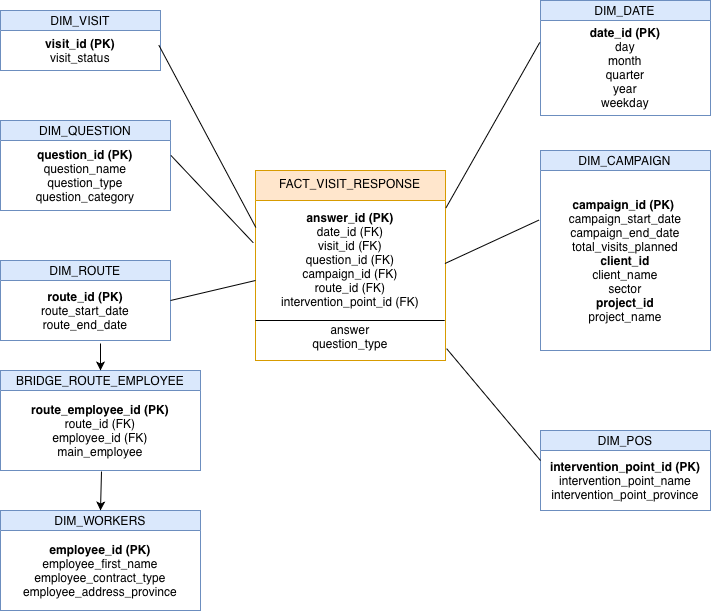

The diagram above was exported from draw.io. Its source (the exported page's mxGraphModel, read from the mxfile embedded in the PNG):
<mxGraphModel dx="1099" dy="767" grid="1" gridSize="10" guides="1" tooltips="1" connect="1" arrows="1" fold="1" page="1" pageScale="1" pageWidth="827" pageHeight="1169" math="0" shadow="0">
  <root>
    <mxCell id="rVgdKEIltFUP-fhqzMzG-0" />
    <mxCell id="rVgdKEIltFUP-fhqzMzG-1" parent="rVgdKEIltFUP-fhqzMzG-0" />
    <mxCell id="rVgdKEIltFUP-fhqzMzG-2" parent="rVgdKEIltFUP-fhqzMzG-1" style="shape=table;startSize=30;container=1;collapsible=0;childLayout=tableLayout;fixedHeader=1;verticalAlign=top;fillColor=#ffe6cc;strokeColor=#d79b00;" value="FACT_VISIT_RESPONSE" vertex="1">
      <mxGeometry height="190" width="190" x="315" y="210" as="geometry" />
    </mxCell>
    <mxCell id="rVgdKEIltFUP-fhqzMzG-3" parent="rVgdKEIltFUP-fhqzMzG-2" style="shape=tableRow;horizontal=0;startSize=0;swimlaneHead=0;swimlaneBody=0;strokeColor=inherit;top=0;left=0;bottom=0;right=0;collapsible=0;dropTarget=0;fillColor=none;points=[[0,0.5],[1,0.5]];portConstraint=eastwest;fixedHeader=1;verticalAlign=top;" value="" vertex="1">
      <mxGeometry height="160" width="190" y="30" as="geometry" />
    </mxCell>
    <mxCell id="rVgdKEIltFUP-fhqzMzG-4" parent="rVgdKEIltFUP-fhqzMzG-3" style="shape=partialRectangle;html=1;whiteSpace=wrap;connectable=0;strokeColor=inherit;overflow=hidden;fillColor=none;top=0;left=0;bottom=0;right=0;pointerEvents=1;align=center;" value="&lt;div style=&quot;&quot;&gt;&lt;b&gt;answer_id (PK)&lt;/b&gt;&lt;/div&gt;&lt;div style=&quot;&quot;&gt;date_id (FK)&lt;/div&gt;&lt;div style=&quot;&quot;&gt;visit_id (FK)&lt;/div&gt;&lt;div style=&quot;&quot;&gt;question_id (FK)&lt;/div&gt;&lt;div style=&quot;&quot;&gt;campaign_id (FK)&lt;/div&gt;&lt;div style=&quot;&quot;&gt;route_id (FK)&lt;/div&gt;&lt;div style=&quot;&quot;&gt;intervention_point_id (FK)&lt;/div&gt;&lt;div style=&quot;&quot;&gt;&lt;br&gt;&lt;/div&gt;&lt;div style=&quot;&quot;&gt;answer&lt;br&gt;&lt;/div&gt;&lt;div style=&quot;&quot;&gt;question_type&lt;/div&gt;" vertex="1">
      <mxGeometry height="160" width="190" as="geometry">
        <mxRectangle height="160" width="190" as="alternateBounds" />
      </mxGeometry>
    </mxCell>
    <mxCell id="wNF5c-Kr-qpHQKN-CCrD-18" edge="1" parent="rVgdKEIltFUP-fhqzMzG-2" style="endArrow=none;html=1;rounded=0;exitX=-0.001;exitY=0.758;exitDx=0;exitDy=0;exitPerimeter=0;entryX=0.995;entryY=0.758;entryDx=0;entryDy=0;entryPerimeter=0;" value="">
      <mxGeometry height="50" relative="1" width="50" as="geometry">
        <mxPoint x="5.911937606128959e-14" y="149.99999999999997" as="sourcePoint" />
        <mxPoint x="189.23999999999995" y="149.99999999999997" as="targetPoint" />
      </mxGeometry>
    </mxCell>
    <mxCell id="rVgdKEIltFUP-fhqzMzG-8" parent="rVgdKEIltFUP-fhqzMzG-1" style="shape=table;startSize=20;container=1;collapsible=0;childLayout=tableLayout;fixedHeader=1;fillColor=#dae8fc;strokeColor=#6c8ebf;" value="DIM_QUESTION" vertex="1">
      <mxGeometry height="90" width="170" x="60" y="160" as="geometry" />
    </mxCell>
    <mxCell id="rVgdKEIltFUP-fhqzMzG-9" parent="rVgdKEIltFUP-fhqzMzG-8" style="shape=tableRow;horizontal=0;startSize=0;swimlaneHead=0;swimlaneBody=0;strokeColor=inherit;top=0;left=0;bottom=0;right=0;collapsible=0;dropTarget=0;fillColor=none;points=[[0,0.5],[1,0.5]];portConstraint=eastwest;fixedHeader=1;" value="" vertex="1">
      <mxGeometry height="70" width="170" y="20" as="geometry" />
    </mxCell>
    <mxCell id="rVgdKEIltFUP-fhqzMzG-10" parent="rVgdKEIltFUP-fhqzMzG-9" style="shape=partialRectangle;html=1;whiteSpace=wrap;connectable=0;strokeColor=inherit;overflow=hidden;fillColor=none;top=0;left=0;bottom=0;right=0;pointerEvents=1;align=center;" value="&lt;b&gt;question_id (PK)&lt;/b&gt;&lt;br&gt;question_name&lt;br&gt;question_type&lt;br&gt;question_category" vertex="1">
      <mxGeometry height="70" width="170" as="geometry">
        <mxRectangle height="70" width="170" as="alternateBounds" />
      </mxGeometry>
    </mxCell>
    <mxCell id="rVgdKEIltFUP-fhqzMzG-17" parent="rVgdKEIltFUP-fhqzMzG-1" style="shape=table;startSize=20;container=1;collapsible=0;childLayout=tableLayout;fixedHeader=1;fillColor=#dae8fc;strokeColor=#6c8ebf;" value="DIM_POS" vertex="1">
      <mxGeometry height="80" width="170" x="600" y="470" as="geometry" />
    </mxCell>
    <mxCell id="rVgdKEIltFUP-fhqzMzG-18" parent="rVgdKEIltFUP-fhqzMzG-17" style="shape=tableRow;horizontal=0;startSize=0;swimlaneHead=0;swimlaneBody=0;strokeColor=inherit;top=0;left=0;bottom=0;right=0;collapsible=0;dropTarget=0;fillColor=none;points=[[0,0.5],[1,0.5]];portConstraint=eastwest;fixedHeader=1;" value="" vertex="1">
      <mxGeometry height="60" width="170" y="20" as="geometry" />
    </mxCell>
    <mxCell id="rVgdKEIltFUP-fhqzMzG-19" parent="rVgdKEIltFUP-fhqzMzG-18" style="shape=partialRectangle;html=1;whiteSpace=wrap;connectable=0;strokeColor=inherit;overflow=hidden;fillColor=none;top=0;left=0;bottom=0;right=0;pointerEvents=1;align=center;" value="&lt;b&gt;intervention_point_id (PK)&lt;/b&gt;&lt;br&gt;intervention_point_name&lt;br&gt;intervention_point_province" vertex="1">
      <mxGeometry height="60" width="170" as="geometry">
        <mxRectangle height="60" width="170" as="alternateBounds" />
      </mxGeometry>
    </mxCell>
    <mxCell id="rVgdKEIltFUP-fhqzMzG-20" parent="rVgdKEIltFUP-fhqzMzG-1" style="shape=table;startSize=20;container=1;collapsible=0;childLayout=tableLayout;fixedHeader=1;labelBackgroundColor=none;fillColor=#dae8fc;strokeColor=#6c8ebf;" value="DIM_VISIT" vertex="1">
      <mxGeometry height="60" width="160" x="60" y="50" as="geometry" />
    </mxCell>
    <mxCell id="rVgdKEIltFUP-fhqzMzG-21" parent="rVgdKEIltFUP-fhqzMzG-20" style="shape=tableRow;horizontal=0;startSize=0;swimlaneHead=0;swimlaneBody=0;strokeColor=inherit;top=0;left=0;bottom=0;right=0;collapsible=0;dropTarget=0;fillColor=none;points=[[0,0.5],[1,0.5]];portConstraint=eastwest;fixedHeader=1;" value="" vertex="1">
      <mxGeometry height="40" width="160" y="20" as="geometry" />
    </mxCell>
    <mxCell id="rVgdKEIltFUP-fhqzMzG-22" parent="rVgdKEIltFUP-fhqzMzG-21" style="shape=partialRectangle;html=1;whiteSpace=wrap;connectable=0;strokeColor=inherit;overflow=hidden;fillColor=none;top=0;left=0;bottom=0;right=0;pointerEvents=1;align=center;" value="&lt;b&gt;visit_id (PK)&lt;/b&gt;&lt;br&gt;visit_status" vertex="1">
      <mxGeometry height="40" width="160" as="geometry">
        <mxRectangle height="40" width="160" as="alternateBounds" />
      </mxGeometry>
    </mxCell>
    <mxCell id="rVgdKEIltFUP-fhqzMzG-23" parent="rVgdKEIltFUP-fhqzMzG-1" style="shape=table;startSize=20;container=1;collapsible=0;childLayout=tableLayout;fixedHeader=1;fillColor=#dae8fc;strokeColor=#6c8ebf;" value="DIM_DATE" vertex="1">
      <mxGeometry height="115" width="170" x="600" y="40" as="geometry" />
    </mxCell>
    <mxCell id="rVgdKEIltFUP-fhqzMzG-24" parent="rVgdKEIltFUP-fhqzMzG-23" style="shape=tableRow;horizontal=0;startSize=0;swimlaneHead=0;swimlaneBody=0;strokeColor=inherit;top=0;left=0;bottom=0;right=0;collapsible=0;dropTarget=0;fillColor=none;points=[[0,0.5],[1,0.5]];portConstraint=eastwest;fixedHeader=1;" value="" vertex="1">
      <mxGeometry height="95" width="170" y="20" as="geometry" />
    </mxCell>
    <mxCell id="rVgdKEIltFUP-fhqzMzG-25" parent="rVgdKEIltFUP-fhqzMzG-24" style="shape=partialRectangle;html=1;whiteSpace=wrap;connectable=0;strokeColor=inherit;overflow=hidden;fillColor=none;top=0;left=0;bottom=0;right=0;pointerEvents=1;align=center;" value="&lt;b&gt;date_id (PK)&lt;/b&gt;&lt;br&gt;day&lt;br&gt;month&lt;br&gt;quarter&lt;br&gt;year&lt;br&gt;weekday" vertex="1">
      <mxGeometry height="95" width="170" as="geometry">
        <mxRectangle height="95" width="170" as="alternateBounds" />
      </mxGeometry>
    </mxCell>
    <mxCell id="rVgdKEIltFUP-fhqzMzG-26" edge="1" parent="rVgdKEIltFUP-fhqzMzG-1" source="rVgdKEIltFUP-fhqzMzG-3" style="endArrow=none;html=1;rounded=0;exitX=1.002;exitY=0.047;exitDx=0;exitDy=0;exitPerimeter=0;entryX=-0.004;entryY=0.23;entryDx=0;entryDy=0;entryPerimeter=0;" target="rVgdKEIltFUP-fhqzMzG-24" value="">
      <mxGeometry height="50" relative="1" width="50" as="geometry">
        <mxPoint x="540" y="360" as="sourcePoint" />
        <mxPoint x="600" y="252" as="targetPoint" />
      </mxGeometry>
    </mxCell>
    <mxCell id="rVgdKEIltFUP-fhqzMzG-28" edge="1" parent="rVgdKEIltFUP-fhqzMzG-1" source="rVgdKEIltFUP-fhqzMzG-3" style="endArrow=none;html=1;rounded=0;exitX=0.997;exitY=0.394;exitDx=0;exitDy=0;entryX=-0.008;entryY=0.275;entryDx=0;entryDy=0;entryPerimeter=0;exitPerimeter=0;" target="rVgdKEIltFUP-fhqzMzG-35" value="">
      <mxGeometry height="50" relative="1" width="50" as="geometry">
        <mxPoint x="590" y="294" as="sourcePoint" />
        <mxPoint x="590.788" y="246" as="targetPoint" />
      </mxGeometry>
    </mxCell>
    <mxCell id="rVgdKEIltFUP-fhqzMzG-29" edge="1" parent="rVgdKEIltFUP-fhqzMzG-1" source="rVgdKEIltFUP-fhqzMzG-9" style="endArrow=none;html=1;rounded=0;exitX=1.002;exitY=0.212;exitDx=0;exitDy=0;exitPerimeter=0;entryX=-0.011;entryY=0.265;entryDx=0;entryDy=0;entryPerimeter=0;" target="rVgdKEIltFUP-fhqzMzG-3" value="">
      <mxGeometry height="50" relative="1" width="50" as="geometry">
        <mxPoint x="170" y="240" as="sourcePoint" />
        <mxPoint x="300" y="200" as="targetPoint" />
      </mxGeometry>
    </mxCell>
    <mxCell id="rVgdKEIltFUP-fhqzMzG-30" edge="1" parent="rVgdKEIltFUP-fhqzMzG-1" source="rVgdKEIltFUP-fhqzMzG-21" style="endArrow=none;html=1;rounded=0;entryX=0.002;entryY=0.169;entryDx=0;entryDy=0;entryPerimeter=0;exitX=0.989;exitY=0.362;exitDx=0;exitDy=0;exitPerimeter=0;" target="rVgdKEIltFUP-fhqzMzG-3" value="">
      <mxGeometry height="50" relative="1" width="50" as="geometry">
        <mxPoint x="230" y="93.87" as="sourcePoint" />
        <mxPoint x="323.6700000000001" y="50" as="targetPoint" />
      </mxGeometry>
    </mxCell>
    <mxCell id="rVgdKEIltFUP-fhqzMzG-33" edge="1" parent="rVgdKEIltFUP-fhqzMzG-1" source="rVgdKEIltFUP-fhqzMzG-3" style="endArrow=none;html=1;rounded=0;entryX=0;entryY=0.167;entryDx=0;entryDy=0;exitX=1.006;exitY=0.926;exitDx=0;exitDy=0;exitPerimeter=0;entryPerimeter=0;" target="rVgdKEIltFUP-fhqzMzG-18" value="">
      <mxGeometry height="50" relative="1" width="50" as="geometry">
        <mxPoint x="520" y="374" as="sourcePoint" />
        <mxPoint x="549" y="320" as="targetPoint" />
      </mxGeometry>
    </mxCell>
    <mxCell id="rVgdKEIltFUP-fhqzMzG-34" parent="rVgdKEIltFUP-fhqzMzG-1" style="shape=table;startSize=20;container=1;collapsible=0;childLayout=tableLayout;fixedHeader=1;labelBackgroundColor=none;fillColor=#dae8fc;strokeColor=#6c8ebf;" value="DIM_CAMPAIGN" vertex="1">
      <mxGeometry height="200" width="170" x="600" y="190" as="geometry" />
    </mxCell>
    <mxCell id="rVgdKEIltFUP-fhqzMzG-35" parent="rVgdKEIltFUP-fhqzMzG-34" style="shape=tableRow;horizontal=0;startSize=0;swimlaneHead=0;swimlaneBody=0;strokeColor=inherit;top=0;left=0;bottom=0;right=0;collapsible=0;dropTarget=0;fillColor=none;points=[[0,0.5],[1,0.5]];portConstraint=eastwest;fixedHeader=1;" value="" vertex="1">
      <mxGeometry height="180" width="170" y="20" as="geometry" />
    </mxCell>
    <mxCell id="rVgdKEIltFUP-fhqzMzG-36" parent="rVgdKEIltFUP-fhqzMzG-35" style="shape=partialRectangle;html=1;whiteSpace=wrap;connectable=0;strokeColor=inherit;overflow=hidden;fillColor=none;top=0;left=0;bottom=0;right=0;pointerEvents=1;align=center;" value="&lt;div style=&quot;&quot;&gt;&lt;b&gt;campaign_id (PK)&amp;nbsp;&lt;/b&gt;&lt;/div&gt;&lt;div style=&quot;&quot;&gt;campaign_start_date&lt;/div&gt;&lt;span style=&quot;&quot;&gt;&lt;div style=&quot;&quot;&gt;campaign_end_date&lt;/div&gt;&lt;/span&gt;&lt;span style=&quot;&quot;&gt;&lt;div style=&quot;&quot;&gt;total_visits_planned&lt;/div&gt;&lt;div style=&quot;&quot;&gt;&lt;b&gt;client_id&lt;/b&gt;&lt;br&gt;client_name&lt;br&gt;sector&lt;br&gt;&lt;/div&gt;&lt;div style=&quot;&quot;&gt;&lt;b&gt;project_id&lt;/b&gt;&lt;br&gt;project_name&lt;br&gt;&lt;/div&gt;&lt;/span&gt;" vertex="1">
      <mxGeometry height="180" width="170" as="geometry">
        <mxRectangle height="180" width="170" as="alternateBounds" />
      </mxGeometry>
    </mxCell>
    <mxCell id="wNF5c-Kr-qpHQKN-CCrD-0" parent="rVgdKEIltFUP-fhqzMzG-1" style="shape=table;startSize=20;container=1;collapsible=0;childLayout=tableLayout;fixedHeader=1;fillColor=#dae8fc;strokeColor=#6c8ebf;" value="DIM_WORKERS" vertex="1">
      <mxGeometry height="100" width="200" x="60" y="550" as="geometry" />
    </mxCell>
    <mxCell id="wNF5c-Kr-qpHQKN-CCrD-1" parent="wNF5c-Kr-qpHQKN-CCrD-0" style="shape=tableRow;horizontal=0;startSize=0;swimlaneHead=0;swimlaneBody=0;strokeColor=inherit;top=0;left=0;bottom=0;right=0;collapsible=0;dropTarget=0;fillColor=none;points=[[0,0.5],[1,0.5]];portConstraint=eastwest;fixedHeader=1;" value="" vertex="1">
      <mxGeometry height="80" width="200" y="20" as="geometry" />
    </mxCell>
    <mxCell id="wNF5c-Kr-qpHQKN-CCrD-2" parent="wNF5c-Kr-qpHQKN-CCrD-1" style="shape=partialRectangle;html=1;whiteSpace=wrap;connectable=0;strokeColor=inherit;overflow=hidden;fillColor=none;top=0;left=0;bottom=0;right=0;pointerEvents=1;align=center;" value="&lt;span style=&quot;&quot;&gt;&lt;b&gt;employee_id (PK)&lt;/b&gt;&lt;/span&gt;&lt;br&gt;&lt;span style=&quot;&quot;&gt;employee_first_name&lt;/span&gt;&lt;br&gt;&lt;span style=&quot;&quot;&gt;employee_contract_type&lt;/span&gt;&lt;br&gt;&lt;span style=&quot;&quot;&gt;employee_address_province&lt;/span&gt;" vertex="1">
      <mxGeometry height="80" width="200" as="geometry">
        <mxRectangle height="80" width="200" as="alternateBounds" />
      </mxGeometry>
    </mxCell>
    <mxCell id="wNF5c-Kr-qpHQKN-CCrD-3" parent="rVgdKEIltFUP-fhqzMzG-1" style="shape=table;startSize=20;container=1;collapsible=0;childLayout=tableLayout;fixedHeader=1;fillColor=#dae8fc;strokeColor=#6c8ebf;" value="DIM_ROUTE" vertex="1">
      <mxGeometry height="80" width="170" x="60" y="300" as="geometry" />
    </mxCell>
    <mxCell id="wNF5c-Kr-qpHQKN-CCrD-4" parent="wNF5c-Kr-qpHQKN-CCrD-3" style="shape=tableRow;horizontal=0;startSize=0;swimlaneHead=0;swimlaneBody=0;strokeColor=inherit;top=0;left=0;bottom=0;right=0;collapsible=0;dropTarget=0;fillColor=none;points=[[0,0.5],[1,0.5]];portConstraint=eastwest;fixedHeader=1;" value="" vertex="1">
      <mxGeometry height="60" width="170" y="20" as="geometry" />
    </mxCell>
    <mxCell id="wNF5c-Kr-qpHQKN-CCrD-5" parent="wNF5c-Kr-qpHQKN-CCrD-4" style="shape=partialRectangle;html=1;whiteSpace=wrap;connectable=0;strokeColor=inherit;overflow=hidden;fillColor=none;top=0;left=0;bottom=0;right=0;pointerEvents=1;align=center;" value="&lt;b&gt;route_id (PK)&lt;/b&gt;&lt;br&gt;route_start_date&lt;br&gt;route_end_date" vertex="1">
      <mxGeometry height="60" width="170" as="geometry">
        <mxRectangle height="60" width="170" as="alternateBounds" />
      </mxGeometry>
    </mxCell>
    <mxCell id="wNF5c-Kr-qpHQKN-CCrD-6" edge="1" parent="rVgdKEIltFUP-fhqzMzG-1" style="endArrow=none;html=1;rounded=0;exitX=1.002;exitY=0.212;exitDx=0;exitDy=0;exitPerimeter=0;entryX=0;entryY=0.5;entryDx=0;entryDy=0;" target="rVgdKEIltFUP-fhqzMzG-3" value="">
      <mxGeometry height="50" relative="1" width="50" as="geometry">
        <mxPoint x="230" y="340" as="sourcePoint" />
        <mxPoint x="313" y="425" as="targetPoint" />
      </mxGeometry>
    </mxCell>
    <mxCell id="wNF5c-Kr-qpHQKN-CCrD-7" parent="rVgdKEIltFUP-fhqzMzG-1" style="shape=table;startSize=20;container=1;collapsible=0;childLayout=tableLayout;fixedHeader=1;fillColor=#dae8fc;strokeColor=#6c8ebf;" value="BRIDGE_ROUTE_EMPLOYEE" vertex="1">
      <mxGeometry height="100" width="200" x="60" y="410" as="geometry" />
    </mxCell>
    <mxCell id="wNF5c-Kr-qpHQKN-CCrD-8" parent="wNF5c-Kr-qpHQKN-CCrD-7" style="shape=tableRow;horizontal=0;startSize=0;swimlaneHead=0;swimlaneBody=0;strokeColor=inherit;top=0;left=0;bottom=0;right=0;collapsible=0;dropTarget=0;fillColor=none;points=[[0,0.5],[1,0.5]];portConstraint=eastwest;fixedHeader=1;" value="" vertex="1">
      <mxGeometry height="80" width="200" y="20" as="geometry" />
    </mxCell>
    <mxCell id="wNF5c-Kr-qpHQKN-CCrD-9" parent="wNF5c-Kr-qpHQKN-CCrD-8" style="shape=partialRectangle;html=1;whiteSpace=wrap;connectable=0;strokeColor=inherit;overflow=hidden;fillColor=none;top=0;left=0;bottom=0;right=0;pointerEvents=1;align=center;" value="&lt;b&gt;route_employee_id (PK)&lt;/b&gt;&lt;br&gt;route_id (FK)&lt;div&gt;employee_id (FK)&lt;/div&gt;&lt;div&gt;main_employee&lt;/div&gt;" vertex="1">
      <mxGeometry height="80" width="200" as="geometry">
        <mxRectangle height="80" width="200" as="alternateBounds" />
      </mxGeometry>
    </mxCell>
    <mxCell id="wNF5c-Kr-qpHQKN-CCrD-16" edge="1" parent="rVgdKEIltFUP-fhqzMzG-1" source="wNF5c-Kr-qpHQKN-CCrD-8" style="endArrow=classic;html=1;rounded=0;entryX=0.5;entryY=0;entryDx=0;entryDy=0;exitX=0.505;exitY=1.013;exitDx=0;exitDy=0;exitPerimeter=0;" target="wNF5c-Kr-qpHQKN-CCrD-0" value="">
      <mxGeometry height="50" relative="1" width="50" as="geometry">
        <mxPoint x="150" y="510" as="sourcePoint" />
        <mxPoint x="200" y="460" as="targetPoint" />
      </mxGeometry>
    </mxCell>
    <mxCell id="wNF5c-Kr-qpHQKN-CCrD-15" edge="1" parent="rVgdKEIltFUP-fhqzMzG-1" style="endArrow=classic;html=1;rounded=0;entryX=0.5;entryY=0;entryDx=0;entryDy=0;" target="wNF5c-Kr-qpHQKN-CCrD-7" value="">
      <mxGeometry height="50" relative="1" width="50" as="geometry">
        <mxPoint x="160" y="383" as="sourcePoint" />
        <mxPoint x="200" y="360" as="targetPoint" />
      </mxGeometry>
    </mxCell>
  </root>
</mxGraphModel>